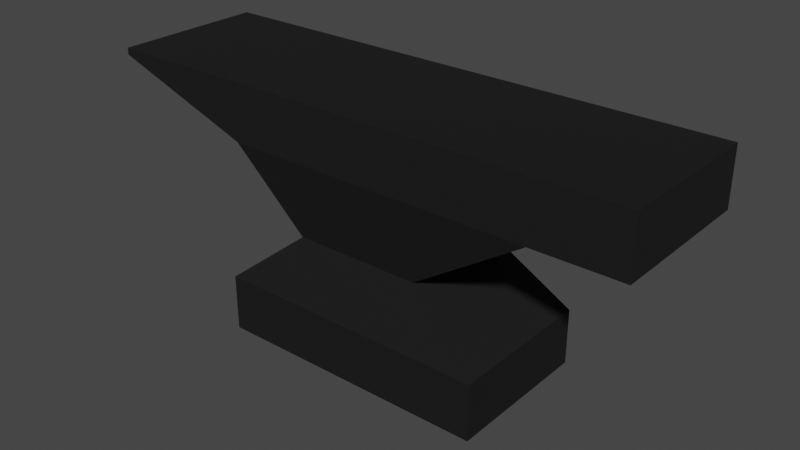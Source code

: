 # Source: SS_Anvil.blend  (saved by Blender 4.0.36; exported with 4.5.12 LTS)
import bpy
from mathutils import Matrix  # noqa: F401  (used for matrix-valued properties, if any)

bpy.ops.wm.read_factory_settings(use_empty=True)
scene = bpy.context.scene
scene.name = 'Scene'

# ---- collections
col_collection = bpy.data.collections.new('Collection'); scene.collection.children.link(col_collection)

# ---- materials (node trees are filled in below, after node groups)
mat_anvilmat1 = bpy.data.materials.new('AnvilMat1')
mat_anvilmat1.use_transparent_shadow = False

# ---- material node trees
mat_anvilmat1.use_nodes = True; mat_anvilmat1.node_tree.nodes.clear()
_N = mat_anvilmat1.node_tree.nodes; _L = mat_anvilmat1.node_tree.links
n0 = _N.new('ShaderNodeBsdfPrincipled'); n0.name = 'Principled BSDF'; n0.location = (10, 300)
n0.distribution = 'GGX'
n0.subsurface_method = 'RANDOM_WALK_SKIN'
n0.inputs[0].default_value = (0.01403, 0.01403, 0.01403, 1.0)
n0.inputs[1].default_value = 0.511
n0.inputs[2].default_value = 0.7902
n0.inputs[3].default_value = 1.45
n0.inputs[27].default_value = (0.0, 0.0, 0.0, 1.0)
n0.inputs[28].default_value = 1.0
n1 = _N.new('ShaderNodeOutputMaterial'); n1.name = 'Material Output'; n1.location = (300, 300)
_L.new(n0.outputs[0], n1.inputs[0])
n1.is_active_output = True

# ---- world
world_world = bpy.data.worlds.new('World'); scene.world = world_world
world_world.use_nodes = True; world_world.node_tree.nodes.clear()
_N = world_world.node_tree.nodes; _L = world_world.node_tree.links
n0 = _N.new('ShaderNodeOutputWorld'); n0.name = 'World Output'; n0.location = (300, 300)
n1 = _N.new('ShaderNodeBackground'); n1.name = 'Background'; n1.location = (10, 300)
n1.inputs[0].default_value = (0.05088, 0.05088, 0.05088, 1.0)
_L.new(n1.outputs[0], n0.inputs[0])
n0.is_active_output = True
world_world.color = (0.05088, 0.05088, 0.05088)
world_world.use_sun_shadow = False
world_world.sun_shadow_jitter_overblur = 0.0

# ---- meshes
me_cube_009 = bpy.data.meshes.new('Cube.009')
me_cube_009.from_pydata([(-0.4622, -0.7548, 3.108), (-0.4622, 0.7548, 3.108), (0.4622, -0.7548, 3.108), (0.4622, 0.7548, 3.108), (-0.875, -1.0, 6.022), (-0.875, 1.0, 6.022), (1.334, -1.0, 6.022), (1.334, 1.0, 6.022)], [], [(2, 3, 7, 6), (7, 5, 4, 6), (1, 0, 4, 5), (0, 2, 6, 4), (3, 1, 5, 7)])
_uv = me_cube_009.uv_layers.new(name='UVMap')
_uv.uv.foreach_set('vector', [0.625, 0.75, 0.625, 0.5, 0.625, 0.5, 0.625, 0.75, 0.625, 0.5, 0.875, 0.5, 0.875, 0.75, 0.625, 0.75, 0.625, 0.25, 0.625, 0.0, 0.625, 0.0, 0.625, 0.25, 0.625, 1.0, 0.625, 0.75, 0.625, 0.75, 0.625, 1.0, 0.625, 0.5, 0.625, 0.25, 0.625, 0.25, 0.625, 0.5])
me_cube_009.materials.append(mat_anvilmat1)
me_cube_009.update()
me_cube_010 = bpy.data.meshes.new('Cube.010')
me_cube_010.from_pydata([(-1.0, -1.0, -1.0), (-1.0, -1.0, 1.0), (-1.0, 1.0, -1.0), (-1.0, 1.0, 1.0), (1.0, -1.0, -1.0), (1.0, -1.0, 1.0), (1.0, 1.0, -1.0), (1.0, 1.0, 1.0)], [], [(0, 1, 3, 2), (2, 3, 7, 6), (6, 7, 5, 4), (4, 5, 1, 0), (2, 6, 4, 0), (7, 3, 1, 5)])
_uv = me_cube_010.uv_layers.new(name='UVMap')
_uv.uv.foreach_set('vector', [0.375, 0.0, 0.625, 0.0, 0.625, 0.25, 0.375, 0.25, 0.375, 0.25, 0.625, 0.25, 0.625, 0.5, 0.375, 0.5, 0.375, 0.5, 0.625, 0.5, 0.625, 0.75, 0.375, 0.75, 0.375, 0.75, 0.625, 0.75, 0.625, 1.0, 0.375, 1.0, 0.125, 0.5, 0.375, 0.5, 0.375, 0.75, 0.125, 0.75, 0.625, 0.5, 0.875, 0.5, 0.875, 0.75, 0.625, 0.75])
me_cube_010.materials.append(mat_anvilmat1)
me_cube_010.update()
me_cube_012 = bpy.data.meshes.new('Cube.012')
me_cube_012.from_pydata([(-1.0, -1.0, 0.7601), (-1.0, -1.0, 1.0), (-1.0, 1.0, 0.7601), (-1.0, 1.0, 1.0), (-0.2612, -1.0, -1.0), (-0.2612, -1.0, 1.0), (-0.2612, 1.0, -1.0), (-0.2612, 1.0, 1.0)], [], [(0, 1, 3, 2), (2, 3, 7, 6), (6, 7, 5, 4), (4, 5, 1, 0), (2, 6, 4, 0), (7, 3, 1, 5)])
_uv = me_cube_012.uv_layers.new(name='UVMap')
_uv.uv.foreach_set('vector', [0.375, 0.0, 0.625, 0.0, 0.625, 0.25, 0.375, 0.25, 0.375, 0.25, 0.625, 0.25, 0.625, 0.5, 0.375, 0.5, 0.375, 0.5, 0.625, 0.5, 0.625, 0.75, 0.375, 0.75, 0.375, 0.75, 0.625, 0.75, 0.625, 1.0, 0.375, 1.0, 0.125, 0.5, 0.375, 0.5, 0.375, 0.75, 0.125, 0.75, 0.625, 0.5, 0.875, 0.5, 0.875, 0.75, 0.625, 0.75])
me_cube_012.materials.append(mat_anvilmat1)
me_cube_012.update()
me_cube_004 = bpy.data.meshes.new('Cube.004')
me_cube_004.from_pydata([(-1.0, -1.0, -1.0), (-1.0, -1.0, 1.0), (-1.0, 1.0, -1.0), (-1.0, 1.0, 1.0), (1.0, -1.0, -1.0), (1.0, -1.0, 1.0), (1.0, 1.0, -1.0), (1.0, 1.0, 1.0), (-0.4622, -0.7548, 3.108), (-0.4622, 0.7548, 3.108), (0.4622, -0.7548, 3.108), (0.4622, 0.7548, 3.108)], [], [(0, 1, 3, 2), (2, 3, 7, 6), (6, 7, 5, 4), (4, 5, 1, 0), (2, 6, 4, 0), (5, 7, 11, 10), (3, 1, 8, 9), (1, 5, 10, 8), (7, 3, 9, 11)])
_uv = me_cube_004.uv_layers.new(name='UVMap')
_uv.uv.foreach_set('vector', [0.375, 0.0, 0.625, 0.0, 0.625, 0.25, 0.375, 0.25, 0.375, 0.25, 0.625, 0.25, 0.625, 0.5, 0.375, 0.5, 0.375, 0.5, 0.625, 0.5, 0.625, 0.75, 0.375, 0.75, 0.375, 0.75, 0.625, 0.75, 0.625, 1.0, 0.375, 1.0, 0.125, 0.5, 0.375, 0.5, 0.375, 0.75, 0.125, 0.75, 0.625, 0.75, 0.625, 0.5, 0.625, 0.5, 0.625, 0.75, 0.625, 0.25, 0.625, 0.0, 0.625, 0.0, 0.625, 0.25, 0.625, 1.0, 0.625, 0.75, 0.625, 0.75, 0.625, 1.0, 0.625, 0.5, 0.625, 0.25, 0.625, 0.25, 0.625, 0.5])
me_cube_004.materials.append(mat_anvilmat1)
me_cube_004.update()

# ---- objects
ob_anvilbase = bpy.data.objects.new('AnvilBase', me_cube_009)
ob_anvilbase_001 = bpy.data.objects.new('AnvilBase.001', me_cube_010)
ob_anvilbase_003 = bpy.data.objects.new('AnvilBase.003', me_cube_012)
ob_anvilbase_002 = bpy.data.objects.new('AnvilBase.002', me_cube_004)

# ---- transforms, parenting, visibility, modifiers, constraints
ob_anvilbase.location = (-0.09733, 0.03748, -0.6176)
ob_anvilbase.scale = (0.6025, -0.3298, 0.1236)
ob_anvilbase_001.location = (0.2281, 0.03748, 0.2507)
ob_anvilbase_001.scale = (0.8527, -0.3298, 0.1236)
ob_anvilbase_003.location = (-0.4014, 0.03748, 0.2507)
ob_anvilbase_003.scale = (0.8527, -0.3298, 0.1236)
ob_anvilbase_002.location = (-0.09733, 0.03748, -0.6176)
ob_anvilbase_002.scale = (0.6025, -0.3298, 0.1236)

# ---- collection membership
col_collection.objects.link(ob_anvilbase)
col_collection.objects.link(ob_anvilbase_001)
col_collection.objects.link(ob_anvilbase_003)
col_collection.objects.link(ob_anvilbase_002)

# ---- scene / render settings (as saved in the file)
scene.frame_start = 1; scene.frame_end = 250; scene.frame_set(1)
scene.render.engine = 'BLENDER_EEVEE_NEXT'
scene.cycles.sampling_pattern = 'TABULATED_SOBOL'
scene.view_settings.view_transform = 'Filmic'
bpy.context.view_layer.update()

# ---- added for rendering (the .blend has no active camera and no usable light): camera, sun
cam_auto = bpy.data.cameras.new('AutoCamera')
cam_auto.lens = 50.0
cam_auto.sensor_width = 36.0
cam_auto.clip_end = 1000.0
ob_auto_camera = bpy.data.objects.new('AutoCamera', cam_auto)
scene.collection.objects.link(ob_auto_camera)
ob_auto_camera.location = (2.38411, -2.92746, 1.79317)
ob_auto_camera.rotation_euler = (1.09748, -7.21219e-08, 0.694738)
scene.camera = ob_auto_camera
light_auto_sun = bpy.data.lights.new('AutoSun', 'SUN')
light_auto_sun.energy = 3.0
light_auto_sun.angle = 0.0523599
ob_auto_sun = bpy.data.objects.new('AutoSun', light_auto_sun)
scene.collection.objects.link(ob_auto_sun)
ob_auto_sun.rotation_euler = (0.872665, 0.174533, 0.523599)
bpy.context.view_layer.update()
